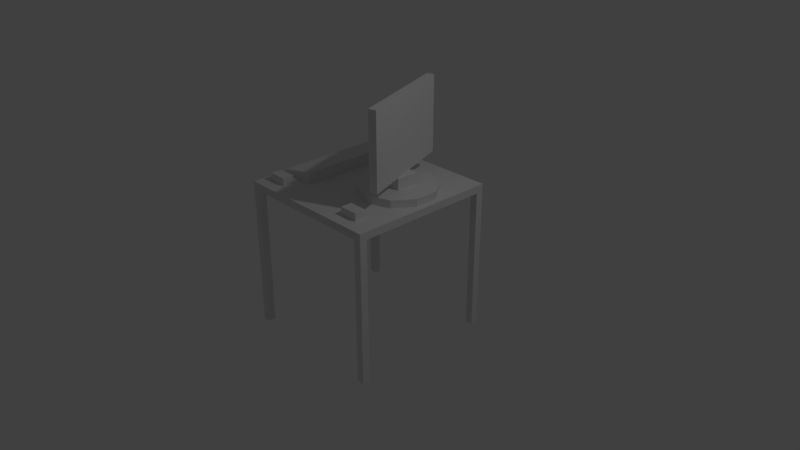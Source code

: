# Source: desk.blend  (saved by Blender 2.79.0; exported with 4.5.12 LTS)
import bpy
from mathutils import Matrix  # noqa: F401  (used for matrix-valued properties, if any)

bpy.ops.wm.read_factory_settings(use_empty=True)
scene = bpy.context.scene
scene.name = 'Scene'

# ---- collections
col_collection_1 = bpy.data.collections.new('Collection 1'); scene.collection.children.link(col_collection_1)

# ---- materials (node trees are filled in below, after node groups)
mat_desk_surface_material = bpy.data.materials.new('desk-surface-material')
mat_desk_surface_material.alpha_threshold = 0.0
mat_desk_surface_material.use_transparent_shadow = False
mat_desk_surface_material.roughness = 0.5
mat_desk_surface_material.line_color = (0.0, 0.0, 0.0, 1.0)
mat_screen_material = bpy.data.materials.new('screen-material')
mat_screen_material.alpha_threshold = 0.0
mat_screen_material.use_transparent_shadow = False
mat_screen_material.roughness = 0.5
mat_leg_material = bpy.data.materials.new('leg-material')
mat_leg_material.alpha_threshold = 0.0
mat_leg_material.use_transparent_shadow = False
mat_leg_material.roughness = 0.5
mat_leg_material_001 = bpy.data.materials.new('leg-material.001')
mat_leg_material_001.alpha_threshold = 0.0
mat_leg_material_001.use_transparent_shadow = False
mat_leg_material_001.roughness = 0.5
mat_leg_material_002 = bpy.data.materials.new('leg-material.002')
mat_leg_material_002.alpha_threshold = 0.0
mat_leg_material_002.use_transparent_shadow = False
mat_leg_material_002.roughness = 0.5
mat_leg_material_003 = bpy.data.materials.new('leg-material.003')
mat_leg_material_003.alpha_threshold = 0.0
mat_leg_material_003.use_transparent_shadow = False
mat_leg_material_003.roughness = 0.5

# ---- material node trees

# ---- world
world_world = bpy.data.worlds.new('World'); scene.world = world_world
world_world.color = (0.05088, 0.05088, 0.05088)
world_world.use_sun_shadow = False
world_world.sun_shadow_jitter_overblur = 0.0
world_world.cycles.sampling_method = 'MANUAL'

# ---- cameras
cam_camera = bpy.data.cameras.new('Camera')
cam_camera.clip_end = 100.0
cam_camera.lens = 35.0
cam_camera.sensor_width = 32.0
cam_camera.sensor_height = 18.0
cam_camera.ortho_scale = 7.314
cam_camera.dof.focus_distance = 0.0
cam_camera.dof.aperture_fstop = 128.0

# ---- lights
light_lamp = bpy.data.lights.new('Lamp', 'POINT')
light_lamp.transmission_factor = 0.0
light_lamp.cutoff_distance = 30.0
light_lamp.energy = 100.0
light_lamp.shadow_buffer_clip_start = 1.001
light_lamp.shadow_soft_size = 0.1
light_lamp.shadow_maximum_resolution = 0.006
light_lamp.use_absolute_resolution = True

# ---- meshes
me_desk_surface_geo = bpy.data.meshes.new('desk-surface-geo')
me_desk_surface_geo.from_pydata([(1.0, 1.0, -0.05), (1.0, -1.0, -0.05), (-1.0, -1.0, -0.05), (-1.0, 1.0, -0.05), (1.0, 1.0, 0.05), (1.0, -1.0, 0.05), (-1.0, -1.0, 0.05), (-1.0, 1.0, 0.05)], [], [(0, 1, 2, 3), (4, 7, 6, 5), (0, 4, 5, 1), (1, 5, 6, 2), (2, 6, 7, 3), (4, 0, 3, 7)])
_uv = me_desk_surface_geo.uv_layers.new(name='UVMap')
_uv.uv.foreach_set('vector', [0.4999, 0.9999, 0.0001447, 0.9999, 0.0001446, 0.5001, 0.4999, 0.5001, 0.4999, 0.4999, 0.0001448, 0.4999, 0.0001446, 0.0001448, 0.4999, 0.0001446, 0.9999, 0.07597, 0.9999, 0.101, 0.5001, 0.101, 0.5001, 0.07597, 0.9999, 0.05069, 0.9999, 0.07568, 0.5001, 0.07568, 0.5001, 0.0507, 0.5001, 0.02513, 0.5001, 0.0001452, 0.9999, 0.0001446, 0.9999, 0.02513, 0.9999, 0.02542, 0.9999, 0.05041, 0.5001, 0.05041, 0.5001, 0.02542])
me_desk_surface_geo.materials.append(mat_desk_surface_material)
me_desk_surface_geo.use_remesh_preserve_volume = False
me_desk_surface_geo.use_remesh_preserve_attributes = False
me_desk_surface_geo.use_mirror_vertex_groups = False
me_desk_surface_geo.update()
me_cube_001 = bpy.data.meshes.new('Cube.001')
me_cube_001.from_pydata([(-0.125, -0.075, -0.05), (-0.125, -0.075, 0.05), (-0.125, 0.075, -0.05), (-0.125, 0.075, 0.05), (0.125, -0.075, -0.05), (0.125, -0.075, 0.05), (0.125, 0.075, -0.05), (0.125, 0.075, 0.05)], [], [(0, 1, 3, 2), (2, 3, 7, 6), (6, 7, 5, 4), (4, 5, 1, 0), (2, 6, 4, 0), (7, 3, 1, 5)])
me_cube_001.use_remesh_preserve_volume = False
me_cube_001.use_remesh_preserve_attributes = False
me_cube_001.use_mirror_vertex_groups = False
me_cube_001.update()
me_cube = bpy.data.meshes.new('Cube')
me_cube.from_pydata([(-0.25, -0.75, -0.025), (-0.25, -0.75, 0.025), (-0.25, 0.75, -0.025), (-0.25, 0.75, 0.025), (0.25, -0.75, -0.025), (0.25, -0.75, 0.125), (0.25, 0.75, -0.025), (0.25, 0.75, 0.125)], [], [(0, 1, 3, 2), (2, 3, 7, 6), (6, 7, 5, 4), (4, 5, 1, 0), (2, 6, 4, 0), (7, 3, 1, 5)])
me_cube.use_remesh_preserve_volume = False
me_cube.use_remesh_preserve_attributes = False
me_cube.use_mirror_vertex_groups = False
me_cube.update()
me_screen_geo = bpy.data.meshes.new('screen-geo')
me_screen_geo.from_pydata([(0.853, -0.4829, 0.5), (0.853, -0.4829, 1.5), (0.853, 1.017, 0.5), (0.853, 1.017, 1.5), (0.953, -0.4829, 0.5), (0.953, -0.4829, 1.5), (0.953, 1.017, 0.5), (0.953, 1.017, 1.5), (1.047, 0.6832, 0.25), (1.047, 0.6832, 0.35), (1.29, 0.4929, 0.25), (1.29, 0.4929, 0.35), (1.375, 0.1959, 0.25), (1.375, 0.1959, 0.35), (1.27, -0.0945, 0.25), (1.27, -0.0945, 0.35), (1.014, -0.2673, 0.25), (1.014, -0.2673, 0.35), (0.7048, -0.2565, 0.25), (0.7048, -0.2565, 0.35), (0.4613, -0.06627, 0.25), (0.4613, -0.06627, 0.35), (0.3761, 0.2308, 0.25), (0.3761, 0.2308, 0.35), (0.4818, 0.5212, 0.25), (0.4818, 0.5212, 0.35), (0.738, 0.694, 0.25), (0.738, 0.694, 0.35), (0.6835, 0.1237, 0.35), (0.6835, 0.1237, 0.5), (0.7861, 0.4056, 0.35), (0.7861, 0.4056, 0.5), (0.9654, 0.02107, 0.35), (0.9654, 0.02107, 0.5), (1.068, 0.303, 0.35), (1.068, 0.303, 0.5)], [], [(0, 1, 3, 2), (2, 3, 7, 6), (6, 7, 5, 4), (4, 5, 1, 0), (2, 6, 4, 0), (7, 3, 1, 5), (8, 9, 11, 10), (10, 11, 13, 12), (12, 13, 15, 14), (14, 15, 17, 16), (16, 17, 19, 18), (18, 19, 21, 20), (20, 21, 23, 22), (22, 23, 25, 24), (11, 9, 27, 25, 23, 21, 19, 17, 15, 13), (24, 25, 27, 26), (26, 27, 9, 8), (8, 10, 12, 14, 16, 18, 20, 22, 24, 26), (28, 29, 31, 30), (30, 31, 35, 34), (34, 35, 33, 32), (32, 33, 29, 28), (30, 34, 32, 28), (35, 31, 29, 33)])
_uv = me_screen_geo.uv_layers.new(name='UVMap')
_uv.uv.foreach_set('vector', [0.0003459, 0.7687, 0.0003459, 0.3849, 0.5761, 0.3849, 0.5761, 0.7687, 0.9997, 0.0003459, 0.9997, 0.3842, 0.9613, 0.3842, 0.9613, 0.0003459, 0.5761, 0.0003459, 0.5761, 0.3842, 0.0003459, 0.3842, 0.0003459, 0.000346, 0.9997, 0.3849, 0.9997, 0.7687, 0.9613, 0.7687, 0.9613, 0.3849, 0.5761, 0.7694, 0.5761, 0.8077, 0.0003459, 0.8077, 0.0003459, 0.7694, 0.5761, 0.8084, 0.5761, 0.8468, 0.0003459, 0.8468, 0.0003459, 0.8084, 0.8154, 0.9048, 0.8154, 0.8664, 0.934, 0.8664, 0.934, 0.9048, 0.927, 0.7897, 0.927, 0.828, 0.8084, 0.828, 0.8084, 0.7897, 0.934, 0.9055, 0.934, 0.9439, 0.8154, 0.9439, 0.8154, 0.9055, 0.6954, 0.9055, 0.6954, 0.9439, 0.5768, 0.9439, 0.5768, 0.9055, 0.6954, 0.8664, 0.6954, 0.9048, 0.5768, 0.9048, 0.5768, 0.8664, 0.2382, 0.9058, 0.2382, 0.9442, 0.1196, 0.9442, 0.1196, 0.9058, 0.000346, 0.9442, 0.0003459, 0.9058, 0.119, 0.9058, 0.119, 0.9442, 0.8084, 0.789, 0.8084, 0.7506, 0.927, 0.7506, 0.927, 0.789, 0.9239, 0.2957, 0.828, 0.3654, 0.7094, 0.3654, 0.6134, 0.2957, 0.5768, 0.1829, 0.6134, 0.07006, 0.7094, 0.0003462, 0.828, 0.0003459, 0.9239, 0.07006, 0.9606, 0.1829, 0.6961, 0.9439, 0.6961, 0.9055, 0.8147, 0.9055, 0.8147, 0.9439, 0.6961, 0.9048, 0.6961, 0.8664, 0.8147, 0.8664, 0.8147, 0.9048, 0.9239, 0.4546, 0.9606, 0.5674, 0.9239, 0.6802, 0.828, 0.7499, 0.7094, 0.7499, 0.6134, 0.6802, 0.5768, 0.5674, 0.6134, 0.4546, 0.7094, 0.3849, 0.828, 0.3849, 0.0003459, 0.9051, 0.0003459, 0.8475, 0.1155, 0.8475, 0.1155, 0.9051, 0.3479, 0.9051, 0.3479, 0.8475, 0.463, 0.8475, 0.463, 0.9051, 0.3472, 0.8475, 0.3472, 0.9051, 0.232, 0.9051, 0.232, 0.8475, 0.2313, 0.8475, 0.2313, 0.9051, 0.1162, 0.9051, 0.1162, 0.8475, 0.8077, 0.7506, 0.8077, 0.8657, 0.6926, 0.8657, 0.6926, 0.7506, 0.6919, 0.8657, 0.5768, 0.8657, 0.5768, 0.7506, 0.6919, 0.7506])
me_screen_geo.materials.append(mat_screen_material)
me_screen_geo.use_remesh_preserve_volume = False
me_screen_geo.use_remesh_preserve_attributes = False
me_screen_geo.use_mirror_vertex_groups = False
me_screen_geo.update()
me_leg_geo = bpy.data.meshes.new('leg-geo')
me_leg_geo.from_pydata([(-0.05, -0.05002, -0.95), (-0.05, -0.05002, 0.95), (-0.05, 0.04998, -0.95), (-0.05, 0.04998, 0.95), (0.05, -0.05002, -0.95), (0.05, -0.05002, 0.95), (0.05, 0.04998, -0.95), (0.05, 0.04998, 0.95)], [], [(0, 1, 3, 2), (2, 3, 7, 6), (6, 7, 5, 4), (4, 5, 1, 0), (2, 6, 4, 0), (7, 3, 1, 5)])
_uv = me_leg_geo.uv_layers.new(name='UVMap')
_uv.uv.foreach_set('vector', [0.1584, 0.0001023, 0.1584, 0.9999, 0.1058, 0.9999, 0.1058, 0.0001023, 0.05272, 0.0001023, 0.05272, 0.9999, 0.0001027, 0.9999, 0.0001023, 0.0001023, 0.2112, 0.0001023, 0.2112, 0.9999, 0.1586, 0.9999, 0.1586, 0.0001023, 0.1055, 0.0001023, 0.1055, 0.9999, 0.05293, 0.9999, 0.05293, 0.0001023, 0.2114, 0.1055, 0.2114, 0.05293, 0.264, 0.05293, 0.264, 0.1055, 0.264, 0.05272, 0.2114, 0.05272, 0.2114, 0.0001023, 0.264, 0.0001023])
me_leg_geo.materials.append(mat_leg_material)
me_leg_geo.use_remesh_preserve_volume = False
me_leg_geo.use_remesh_preserve_attributes = False
me_leg_geo.use_mirror_vertex_groups = False
me_leg_geo.update()
me_leg_geo_001 = bpy.data.meshes.new('leg-geo.001')
me_leg_geo_001.from_pydata([(-0.05, -0.05002, -0.95), (-0.05, -0.05002, 0.95), (-0.05, 0.04998, -0.95), (-0.05, 0.04998, 0.95), (0.05, -0.05002, -0.95), (0.05, -0.05002, 0.95), (0.05, 0.04998, -0.95), (0.05, 0.04998, 0.95)], [], [(0, 1, 3, 2), (2, 3, 7, 6), (6, 7, 5, 4), (4, 5, 1, 0), (2, 6, 4, 0), (7, 3, 1, 5)])
_uv = me_leg_geo_001.uv_layers.new(name='UVMap')
_uv.uv.foreach_set('vector', [0.1584, 0.0001023, 0.1584, 0.9999, 0.1058, 0.9999, 0.1058, 0.0001023, 0.05272, 0.0001023, 0.05272, 0.9999, 0.0001027, 0.9999, 0.0001023, 0.0001023, 0.2112, 0.0001023, 0.2112, 0.9999, 0.1586, 0.9999, 0.1586, 0.0001023, 0.1055, 0.0001023, 0.1055, 0.9999, 0.05293, 0.9999, 0.05293, 0.0001023, 0.2114, 0.1055, 0.2114, 0.05293, 0.264, 0.05293, 0.264, 0.1055, 0.264, 0.05272, 0.2114, 0.05272, 0.2114, 0.0001023, 0.264, 0.0001023])
me_leg_geo_001.materials.append(mat_leg_material_001)
me_leg_geo_001.use_remesh_preserve_volume = False
me_leg_geo_001.use_remesh_preserve_attributes = False
me_leg_geo_001.use_mirror_vertex_groups = False
me_leg_geo_001.update()
me_leg_geo_002 = bpy.data.meshes.new('leg-geo.002')
me_leg_geo_002.from_pydata([(-0.05, -0.05002, -0.95), (-0.05, -0.05002, 0.95), (-0.05, 0.04998, -0.95), (-0.05, 0.04998, 0.95), (0.05, -0.05002, -0.95), (0.05, -0.05002, 0.95), (0.05, 0.04998, -0.95), (0.05, 0.04998, 0.95)], [], [(0, 1, 3, 2), (2, 3, 7, 6), (6, 7, 5, 4), (4, 5, 1, 0), (2, 6, 4, 0), (7, 3, 1, 5)])
_uv = me_leg_geo_002.uv_layers.new(name='UVMap')
_uv.uv.foreach_set('vector', [0.1584, 0.0001023, 0.1584, 0.9999, 0.1058, 0.9999, 0.1058, 0.0001023, 0.05272, 0.0001023, 0.05272, 0.9999, 0.0001027, 0.9999, 0.0001023, 0.0001023, 0.2112, 0.0001023, 0.2112, 0.9999, 0.1586, 0.9999, 0.1586, 0.0001023, 0.1055, 0.0001023, 0.1055, 0.9999, 0.05293, 0.9999, 0.05293, 0.0001023, 0.2114, 0.1055, 0.2114, 0.05293, 0.264, 0.05293, 0.264, 0.1055, 0.264, 0.05272, 0.2114, 0.05272, 0.2114, 0.0001023, 0.264, 0.0001023])
me_leg_geo_002.materials.append(mat_leg_material_002)
me_leg_geo_002.use_remesh_preserve_volume = False
me_leg_geo_002.use_remesh_preserve_attributes = False
me_leg_geo_002.use_mirror_vertex_groups = False
me_leg_geo_002.update()
me_leg_geo_003 = bpy.data.meshes.new('leg-geo.003')
me_leg_geo_003.from_pydata([(-0.05, -0.05002, -0.95), (-0.05, -0.05002, 0.95), (-0.05, 0.04998, -0.95), (-0.05, 0.04998, 0.95), (0.05, -0.05002, -0.95), (0.05, -0.05002, 0.95), (0.05, 0.04998, -0.95), (0.05, 0.04998, 0.95)], [], [(0, 1, 3, 2), (2, 3, 7, 6), (6, 7, 5, 4), (4, 5, 1, 0), (2, 6, 4, 0), (7, 3, 1, 5)])
_uv = me_leg_geo_003.uv_layers.new(name='UVMap')
_uv.uv.foreach_set('vector', [0.1584, 0.0001023, 0.1584, 0.9999, 0.1058, 0.9999, 0.1058, 0.0001023, 0.05272, 0.0001023, 0.05272, 0.9999, 0.0001027, 0.9999, 0.0001023, 0.0001023, 0.2112, 0.0001023, 0.2112, 0.9999, 0.1586, 0.9999, 0.1586, 0.0001023, 0.1055, 0.0001023, 0.1055, 0.9999, 0.05293, 0.9999, 0.05293, 0.0001023, 0.2114, 0.1055, 0.2114, 0.05293, 0.264, 0.05293, 0.264, 0.1055, 0.264, 0.05272, 0.2114, 0.05272, 0.2114, 0.0001023, 0.264, 0.0001023])
me_leg_geo_003.materials.append(mat_leg_material_003)
me_leg_geo_003.use_remesh_preserve_volume = False
me_leg_geo_003.use_remesh_preserve_attributes = False
me_leg_geo_003.use_mirror_vertex_groups = False
me_leg_geo_003.update()
me_cube_002 = bpy.data.meshes.new('Cube.002')
me_cube_002.from_pydata([(-0.125, -0.075, -0.05), (-0.125, -0.075, 0.05), (-0.125, 0.075, -0.05), (-0.125, 0.075, 0.05), (0.125, -0.075, -0.05), (0.125, -0.075, 0.05), (0.125, 0.075, -0.05), (0.125, 0.075, 0.05)], [], [(0, 1, 3, 2), (2, 3, 7, 6), (6, 7, 5, 4), (4, 5, 1, 0), (2, 6, 4, 0), (7, 3, 1, 5)])
me_cube_002.use_remesh_preserve_volume = False
me_cube_002.use_remesh_preserve_attributes = False
me_cube_002.use_mirror_vertex_groups = False
me_cube_002.update()

# ---- objects
ob_desk_surface = bpy.data.objects.new('desk-surface', me_desk_surface_geo)
ob_pee = bpy.data.objects.new('pee', me_cube_001)
ob_keyboad = bpy.data.objects.new('keyboad', me_cube)
ob_screen = bpy.data.objects.new('screen', me_screen_geo)
ob_leg = bpy.data.objects.new('leg', me_leg_geo)
ob_leg_001 = bpy.data.objects.new('leg.001', me_leg_geo_001)
ob_leg_002 = bpy.data.objects.new('leg.002', me_leg_geo_002)
ob_leg_003 = bpy.data.objects.new('leg.003', me_leg_geo_003)
ob_mouse = bpy.data.objects.new('mouse', me_cube_002)
ob_lamp = bpy.data.objects.new('Lamp', light_lamp)
ob_camera = bpy.data.objects.new('Camera', cam_camera)

# ---- transforms, parenting, visibility, modifiers, constraints
ob_desk_surface.location = (-1.04e-07, 7.451e-08, 0.95)
ob_desk_surface.lock_rotations_4d = False
ob_desk_surface.empty_display_type = 'ARROWS'
ob_desk_surface.lineart.crease_threshold = 0.0
ob_pee.parent = ob_desk_surface
ob_pee.matrix_parent_inverse = Matrix(((1.0, 0.0, 0.0, 1.04e-07), (0.0, 1.0, 0.0, -7.451e-08), (0.0, 0.0, 1.0, -0.95), (0.0, 0.0, 0.0, 1.0)))
ob_pee.location = (0.6, -0.75, 1.05)
ob_pee.lineart.crease_threshold = 0.0
ob_keyboad.parent = ob_desk_surface
ob_keyboad.matrix_parent_inverse = Matrix(((1.0, 0.0, 0.0, 1.04e-07), (0.0, 1.0, 0.0, -7.451e-08), (0.0, 0.0, 1.0, -0.95), (0.0, 0.0, 0.0, 1.0)))
ob_keyboad.location = (-0.7, 0.2, 1.025)
ob_keyboad.lineart.crease_threshold = 0.0
ob_screen.parent = ob_desk_surface
ob_screen.matrix_parent_inverse = Matrix(((1.0, 0.0, 0.0, 1.04e-07), (0.0, 1.0, 0.0, -7.451e-08), (0.0, 0.0, 1.0, -0.95), (0.0, 0.0, 0.0, 1.0)))
ob_screen.location = (-0.3, -0.4, 0.75)
ob_screen.rotation_euler = (0.0, -0.0, 0.3491)
ob_screen.lineart.crease_threshold = 0.0
ob_leg.parent = ob_desk_surface
ob_leg.matrix_parent_inverse = Matrix(((1.0, 0.0, 0.0, 1.04e-07), (0.0, 1.0, 0.0, -7.451e-08), (0.0, 0.0, 1.0, -0.95), (0.0, 0.0, 0.0, 1.0)))
ob_leg.location = (0.95, -0.95, -0.05)
ob_leg.lineart.crease_threshold = 0.0
ob_leg_001.parent = ob_desk_surface
ob_leg_001.matrix_parent_inverse = Matrix(((1.0, 0.0, 0.0, 1.04e-07), (0.0, 1.0, 0.0, -7.451e-08), (0.0, 0.0, 1.0, -0.95), (0.0, 0.0, 0.0, 1.0)))
ob_leg_001.location = (0.95, 0.95, -0.05)
ob_leg_001.lineart.crease_threshold = 0.0
ob_leg_002.parent = ob_desk_surface
ob_leg_002.matrix_parent_inverse = Matrix(((1.0, 0.0, 0.0, 1.04e-07), (0.0, 1.0, 0.0, -7.451e-08), (0.0, 0.0, 1.0, -0.95), (0.0, 0.0, 0.0, 1.0)))
ob_leg_002.location = (-0.95, 0.95, -0.05)
ob_leg_002.lineart.crease_threshold = 0.0
ob_leg_003.parent = ob_desk_surface
ob_leg_003.matrix_parent_inverse = Matrix(((1.0, 0.0, 0.0, 1.04e-07), (0.0, 1.0, 0.0, -7.451e-08), (0.0, 0.0, 1.0, -0.95), (0.0, 0.0, 0.0, 1.0)))
ob_leg_003.location = (-0.95, -0.95, -0.05)
ob_leg_003.lineart.crease_threshold = 0.0
ob_mouse.parent = ob_desk_surface
ob_mouse.matrix_parent_inverse = Matrix(((1.0, 0.0, 0.0, 1.04e-07), (0.0, 1.0, 0.0, -7.451e-08), (0.0, 0.0, 1.0, -0.95), (0.0, 0.0, 0.0, 1.0)))
ob_mouse.location = (-0.75, -0.75, 1.05)
ob_mouse.lineart.crease_threshold = 0.0
ob_lamp.location = (4.076, 1.005, 5.904)
ob_lamp.rotation_euler = (0.6503, 0.05522, 1.866)
ob_lamp.lock_rotations_4d = False
ob_lamp.empty_display_type = 'ARROWS'
ob_lamp.color = (0.0, 0.0, 0.0, 0.0)
ob_lamp.lineart.crease_threshold = 0.0
ob_camera.location = (7.481, -6.508, 5.344)
ob_camera.rotation_euler = (1.109, 0.0, 0.8149)
ob_camera.lock_rotations_4d = False
ob_camera.empty_display_type = 'ARROWS'
ob_camera.color = (0.0, 0.0, 0.0, 0.0)
ob_camera.display_type = 'WIRE'
ob_camera.lineart.crease_threshold = 0.0

# ---- collection membership
col_collection_1.objects.link(ob_desk_surface)
col_collection_1.objects.link(ob_pee)
col_collection_1.objects.link(ob_keyboad)
col_collection_1.objects.link(ob_screen)
col_collection_1.objects.link(ob_leg)
col_collection_1.objects.link(ob_leg_001)
col_collection_1.objects.link(ob_leg_002)
col_collection_1.objects.link(ob_leg_003)
col_collection_1.objects.link(ob_mouse)
col_collection_1.objects.link(ob_lamp)
col_collection_1.objects.link(ob_camera)

# ---- scene / render settings (as saved in the file)
scene.camera = ob_camera
scene.frame_start = 1; scene.frame_end = 250; scene.frame_set(1)
scene.render.engine = 'BLENDER_EEVEE_NEXT'
scene.render.resolution_percentage = 50
scene.render.dither_intensity = 0.0
scene.cycles.use_denoising = False
scene.cycles.samples = 128
scene.cycles.sampling_pattern = 'TABULATED_SOBOL'
scene.cycles.use_adaptive_sampling = False
scene.cycles.use_light_tree = False
scene.cycles.blur_glossy = 0.0
scene.cycles.sample_clamp_indirect = 0.0
scene.view_settings.view_transform = 'Standard'
bpy.context.view_layer.update()
